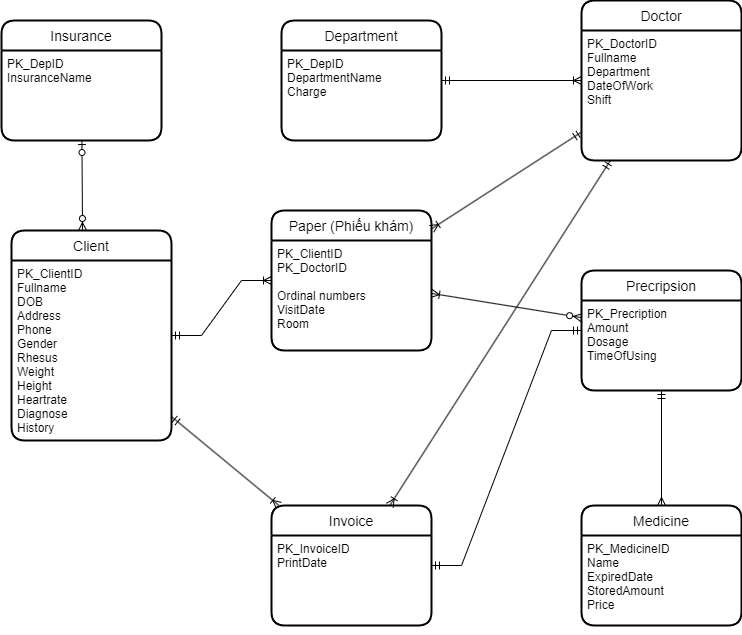

The diagram above was exported from draw.io. Its source (the exported page's mxGraphModel, read from the mxfile embedded in the PNG):
<mxGraphModel dx="1778" dy="953" grid="1" gridSize="10" guides="1" tooltips="1" connect="1" arrows="1" fold="1" page="1" pageScale="1" pageWidth="827" pageHeight="1169" math="0" shadow="0">
  <root>
    <mxCell id="0" />
    <mxCell id="1" parent="0" />
    <mxCell id="-eUaqs5SWrGuDEEbhfmh-1" value="Client" style="swimlane;childLayout=stackLayout;horizontal=1;startSize=30;horizontalStack=0;rounded=1;fontSize=14;fontStyle=0;strokeWidth=2;resizeParent=0;resizeLast=1;shadow=0;dashed=0;align=center;" parent="1" vertex="1">
      <mxGeometry x="50" y="250" width="160" height="210" as="geometry" />
    </mxCell>
    <mxCell id="-eUaqs5SWrGuDEEbhfmh-2" value="PK_ClientID&#10;Fullname&#10;DOB&#10;Address&#10;Phone&#10;Gender&#10;Rhesus&#10;Weight&#10;Height&#10;Heartrate&#10;Diagnose&#10;History" style="align=left;strokeColor=none;fillColor=none;spacingLeft=4;fontSize=12;verticalAlign=top;resizable=0;rotatable=0;part=1;" parent="-eUaqs5SWrGuDEEbhfmh-1" vertex="1">
      <mxGeometry y="30" width="160" height="180" as="geometry" />
    </mxCell>
    <mxCell id="-eUaqs5SWrGuDEEbhfmh-3" value="Doctor" style="swimlane;childLayout=stackLayout;horizontal=1;startSize=30;horizontalStack=0;rounded=1;fontSize=14;fontStyle=0;strokeWidth=2;resizeParent=0;resizeLast=1;shadow=0;dashed=0;align=center;" parent="1" vertex="1">
      <mxGeometry x="620" y="20" width="160" height="160" as="geometry" />
    </mxCell>
    <mxCell id="-eUaqs5SWrGuDEEbhfmh-4" value="PK_DoctorID&#10;Fullname&#10;Department&#10;DateOfWork&#10;Shift&#10;" style="align=left;strokeColor=none;fillColor=none;spacingLeft=4;fontSize=12;verticalAlign=top;resizable=0;rotatable=0;part=1;" parent="-eUaqs5SWrGuDEEbhfmh-3" vertex="1">
      <mxGeometry y="30" width="160" height="130" as="geometry" />
    </mxCell>
    <mxCell id="Qg_WqOKRml1s7KKjID7x-7" value="Invoice" style="swimlane;childLayout=stackLayout;horizontal=1;startSize=30;horizontalStack=0;rounded=1;fontSize=14;fontStyle=0;strokeWidth=2;resizeParent=0;resizeLast=1;shadow=0;dashed=0;align=center;" parent="1" vertex="1">
      <mxGeometry x="310" y="525" width="160" height="120" as="geometry" />
    </mxCell>
    <mxCell id="Qg_WqOKRml1s7KKjID7x-8" value="PK_InvoiceID&#10;PrintDate&#10;" style="align=left;strokeColor=none;fillColor=none;spacingLeft=4;fontSize=12;verticalAlign=top;resizable=0;rotatable=0;part=1;" parent="Qg_WqOKRml1s7KKjID7x-7" vertex="1">
      <mxGeometry y="30" width="160" height="90" as="geometry" />
    </mxCell>
    <mxCell id="18ApwoyBp0iOKN5m8-Nn-15" style="edgeStyle=none;rounded=0;orthogonalLoop=1;jettySize=auto;html=1;exitX=0.5;exitY=0;exitDx=0;exitDy=0;" edge="1" parent="Qg_WqOKRml1s7KKjID7x-7" source="Qg_WqOKRml1s7KKjID7x-8" target="Qg_WqOKRml1s7KKjID7x-8">
      <mxGeometry relative="1" as="geometry" />
    </mxCell>
    <mxCell id="Qg_WqOKRml1s7KKjID7x-13" value="Paper (Phiếu khám)" style="swimlane;childLayout=stackLayout;horizontal=1;startSize=30;horizontalStack=0;rounded=1;fontSize=14;fontStyle=0;strokeWidth=2;resizeParent=0;resizeLast=1;shadow=0;dashed=0;align=center;" parent="1" vertex="1">
      <mxGeometry x="310" y="230" width="160" height="140" as="geometry" />
    </mxCell>
    <mxCell id="Qg_WqOKRml1s7KKjID7x-14" value="PK_ClientID&#10;PK_DoctorID&#10;&#10;Ordinal numbers&#10;VisitDate&#10;Room&#10;" style="align=left;strokeColor=none;fillColor=none;spacingLeft=4;fontSize=12;verticalAlign=top;resizable=0;rotatable=0;part=1;fontStyle=0" parent="Qg_WqOKRml1s7KKjID7x-13" vertex="1">
      <mxGeometry y="30" width="160" height="110" as="geometry" />
    </mxCell>
    <mxCell id="sl24RI01OY7-Xdxaer8_-6" value="Medicine" style="swimlane;childLayout=stackLayout;horizontal=1;startSize=30;horizontalStack=0;rounded=1;fontSize=14;fontStyle=0;strokeWidth=2;resizeParent=0;resizeLast=1;shadow=0;dashed=0;align=center;" parent="1" vertex="1">
      <mxGeometry x="620" y="525" width="160" height="120" as="geometry" />
    </mxCell>
    <mxCell id="gi3Y9PJPRNdVs_jusFNK-2" style="edgeStyle=none;rounded=0;orthogonalLoop=1;jettySize=auto;html=1;endArrow=ERmany;endFill=0;" parent="sl24RI01OY7-Xdxaer8_-6" source="sl24RI01OY7-Xdxaer8_-7" target="sl24RI01OY7-Xdxaer8_-6" edge="1">
      <mxGeometry relative="1" as="geometry" />
    </mxCell>
    <mxCell id="sl24RI01OY7-Xdxaer8_-7" value="PK_MedicineID&#10;Name&#10;ExpiredDate&#10;StoredAmount&#10;Price" style="align=left;strokeColor=none;fillColor=none;spacingLeft=4;fontSize=12;verticalAlign=top;resizable=0;rotatable=0;part=1;" parent="sl24RI01OY7-Xdxaer8_-6" vertex="1">
      <mxGeometry y="30" width="160" height="90" as="geometry" />
    </mxCell>
    <mxCell id="SARW9upnwyo6LNtgz04s-1" value="Insurance" style="swimlane;childLayout=stackLayout;horizontal=1;startSize=30;horizontalStack=0;rounded=1;fontSize=14;fontStyle=0;strokeWidth=2;resizeParent=0;resizeLast=1;shadow=0;dashed=0;align=center;" parent="1" vertex="1">
      <mxGeometry x="40" y="40" width="160" height="120" as="geometry" />
    </mxCell>
    <mxCell id="SARW9upnwyo6LNtgz04s-2" value="PK_DepID&#10;InsuranceName" style="align=left;strokeColor=none;fillColor=none;spacingLeft=4;fontSize=12;verticalAlign=top;resizable=0;rotatable=0;part=1;" parent="SARW9upnwyo6LNtgz04s-1" vertex="1">
      <mxGeometry y="30" width="160" height="90" as="geometry" />
    </mxCell>
    <mxCell id="SARW9upnwyo6LNtgz04s-5" style="edgeStyle=none;rounded=0;orthogonalLoop=1;jettySize=auto;html=1;exitX=1;exitY=0;exitDx=0;exitDy=0;endArrow=ERmandOne;endFill=0;" parent="1" edge="1">
      <mxGeometry relative="1" as="geometry">
        <mxPoint x="140" y="215" as="sourcePoint" />
        <mxPoint x="140" y="215" as="targetPoint" />
      </mxGeometry>
    </mxCell>
    <mxCell id="SARW9upnwyo6LNtgz04s-16" value="Department" style="swimlane;childLayout=stackLayout;horizontal=1;startSize=30;horizontalStack=0;rounded=1;fontSize=14;fontStyle=0;strokeWidth=2;resizeParent=0;resizeLast=1;shadow=0;dashed=0;align=center;" parent="1" vertex="1">
      <mxGeometry x="320" y="40" width="160" height="120" as="geometry" />
    </mxCell>
    <mxCell id="SARW9upnwyo6LNtgz04s-17" value="PK_DepID&#10;DepartmentName&#10;Charge" style="align=left;strokeColor=none;fillColor=none;spacingLeft=4;fontSize=12;verticalAlign=top;resizable=0;rotatable=0;part=1;" parent="SARW9upnwyo6LNtgz04s-16" vertex="1">
      <mxGeometry y="30" width="160" height="90" as="geometry" />
    </mxCell>
    <mxCell id="18ApwoyBp0iOKN5m8-Nn-1" value="" style="fontSize=12;html=1;endArrow=ERzeroToMany;startArrow=ERzeroToOne;rounded=0;entryX=0.444;entryY=0;entryDx=0;entryDy=0;entryPerimeter=0;" edge="1" parent="1" source="SARW9upnwyo6LNtgz04s-1" target="-eUaqs5SWrGuDEEbhfmh-1">
      <mxGeometry width="100" height="100" relative="1" as="geometry">
        <mxPoint x="630" y="340" as="sourcePoint" />
        <mxPoint x="260" y="200" as="targetPoint" />
      </mxGeometry>
    </mxCell>
    <mxCell id="18ApwoyBp0iOKN5m8-Nn-2" value="" style="edgeStyle=entityRelationEdgeStyle;fontSize=12;html=1;endArrow=ERoneToMany;startArrow=ERmandOne;rounded=0;" edge="1" parent="1" source="-eUaqs5SWrGuDEEbhfmh-1" target="Qg_WqOKRml1s7KKjID7x-13">
      <mxGeometry width="100" height="100" relative="1" as="geometry">
        <mxPoint x="630" y="440" as="sourcePoint" />
        <mxPoint x="730" y="340" as="targetPoint" />
      </mxGeometry>
    </mxCell>
    <mxCell id="18ApwoyBp0iOKN5m8-Nn-4" value="" style="fontSize=12;html=1;endArrow=ERoneToMany;startArrow=ERmandOne;rounded=0;" edge="1" parent="1" source="SARW9upnwyo6LNtgz04s-16" target="-eUaqs5SWrGuDEEbhfmh-3">
      <mxGeometry width="100" height="100" relative="1" as="geometry">
        <mxPoint x="690" y="240" as="sourcePoint" />
        <mxPoint x="790" y="240" as="targetPoint" />
      </mxGeometry>
    </mxCell>
    <mxCell id="18ApwoyBp0iOKN5m8-Nn-5" value="" style="fontSize=12;html=1;endArrow=ERoneToMany;startArrow=ERmandOne;rounded=0;" edge="1" parent="1" source="-eUaqs5SWrGuDEEbhfmh-3" target="Qg_WqOKRml1s7KKjID7x-13">
      <mxGeometry width="100" height="100" relative="1" as="geometry">
        <mxPoint x="260" y="470" as="sourcePoint" />
        <mxPoint x="360" y="470" as="targetPoint" />
      </mxGeometry>
    </mxCell>
    <mxCell id="18ApwoyBp0iOKN5m8-Nn-6" value="Precripsion" style="swimlane;childLayout=stackLayout;horizontal=1;startSize=30;horizontalStack=0;rounded=1;fontSize=14;fontStyle=0;strokeWidth=2;resizeParent=0;resizeLast=1;shadow=0;dashed=0;align=center;" vertex="1" parent="1">
      <mxGeometry x="620" y="290" width="160" height="120" as="geometry" />
    </mxCell>
    <mxCell id="18ApwoyBp0iOKN5m8-Nn-7" value="PK_Precription&#10;Amount&#10;Dosage&#10;TimeOfUsing" style="align=left;strokeColor=none;fillColor=none;spacingLeft=4;fontSize=12;verticalAlign=top;resizable=0;rotatable=0;part=1;" vertex="1" parent="18ApwoyBp0iOKN5m8-Nn-6">
      <mxGeometry y="30" width="160" height="90" as="geometry" />
    </mxCell>
    <mxCell id="18ApwoyBp0iOKN5m8-Nn-13" value="" style="fontSize=12;html=1;endArrow=ERoneToMany;startArrow=ERzeroToMany;rounded=0;" edge="1" parent="1" source="18ApwoyBp0iOKN5m8-Nn-6" target="Qg_WqOKRml1s7KKjID7x-13">
      <mxGeometry width="100" height="100" relative="1" as="geometry">
        <mxPoint x="380" y="650" as="sourcePoint" />
        <mxPoint x="630.6558810668996" y="405" as="targetPoint" />
      </mxGeometry>
    </mxCell>
    <mxCell id="18ApwoyBp0iOKN5m8-Nn-17" value="" style="fontSize=12;html=1;endArrow=ERmany;startArrow=ERmandOne;rounded=0;startFill=0;" edge="1" parent="1" source="18ApwoyBp0iOKN5m8-Nn-6" target="sl24RI01OY7-Xdxaer8_-6">
      <mxGeometry width="100" height="100" relative="1" as="geometry">
        <mxPoint x="420" y="530" as="sourcePoint" />
        <mxPoint x="520" y="430" as="targetPoint" />
      </mxGeometry>
    </mxCell>
    <mxCell id="18ApwoyBp0iOKN5m8-Nn-20" value="" style="fontSize=12;html=1;endArrow=ERoneToMany;startArrow=ERmandOne;rounded=0;" edge="1" parent="1" source="-eUaqs5SWrGuDEEbhfmh-3" target="Qg_WqOKRml1s7KKjID7x-7">
      <mxGeometry width="100" height="100" relative="1" as="geometry">
        <mxPoint x="570" y="600" as="sourcePoint" />
        <mxPoint x="480" y="600" as="targetPoint" />
      </mxGeometry>
    </mxCell>
    <mxCell id="18ApwoyBp0iOKN5m8-Nn-21" value="" style="fontSize=12;html=1;endArrow=ERoneToMany;startArrow=ERmandOne;rounded=0;" edge="1" parent="1" source="-eUaqs5SWrGuDEEbhfmh-2" target="Qg_WqOKRml1s7KKjID7x-7">
      <mxGeometry width="100" height="100" relative="1" as="geometry">
        <mxPoint x="220" y="600" as="sourcePoint" />
        <mxPoint x="320" y="600" as="targetPoint" />
      </mxGeometry>
    </mxCell>
    <mxCell id="18ApwoyBp0iOKN5m8-Nn-22" value="" style="fontSize=12;html=1;endArrow=ERmandOne;startArrow=ERmandOne;rounded=0;edgeStyle=entityRelationEdgeStyle;" edge="1" parent="1" source="Qg_WqOKRml1s7KKjID7x-7" target="18ApwoyBp0iOKN5m8-Nn-6">
      <mxGeometry width="100" height="100" relative="1" as="geometry">
        <mxPoint x="350" y="520" as="sourcePoint" />
        <mxPoint x="450" y="420" as="targetPoint" />
      </mxGeometry>
    </mxCell>
  </root>
</mxGraphModel>